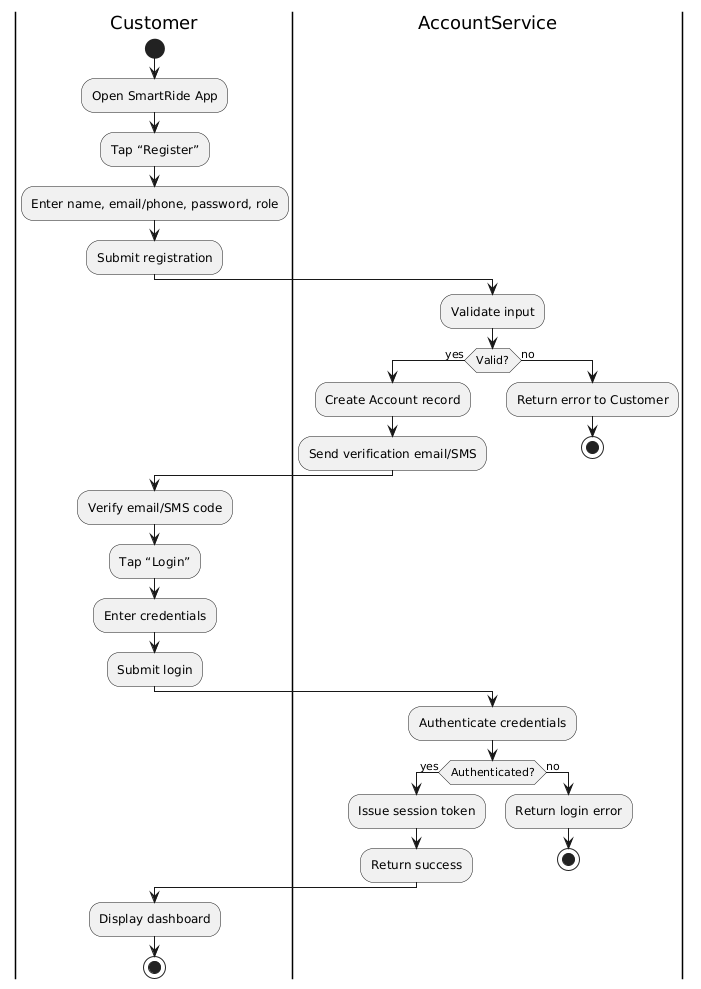

The diagram above was rendered by PlantUML. Its source (embedded in the PNG):
@startuml
|Customer|
start
:Open SmartRide App;
:Tap “Register”;
:Enter name, email/phone, password, role;
:Submit registration;

|AccountService|
:Validate input;
if (Valid?) then (yes)
  :Create Account record;
  :Send verification email/SMS;
else (no)
  :Return error to Customer;
  stop
endif

|Customer|
:Verify email/SMS code;
:Tap “Login”;
:Enter credentials;
:Submit login;

|AccountService|
:Authenticate credentials;
if (Authenticated?) then (yes)
  :Issue session token;
  :Return success;
else (no)
  :Return login error;
  stop
endif

|Customer|
:Display dashboard;
stop
@enduml